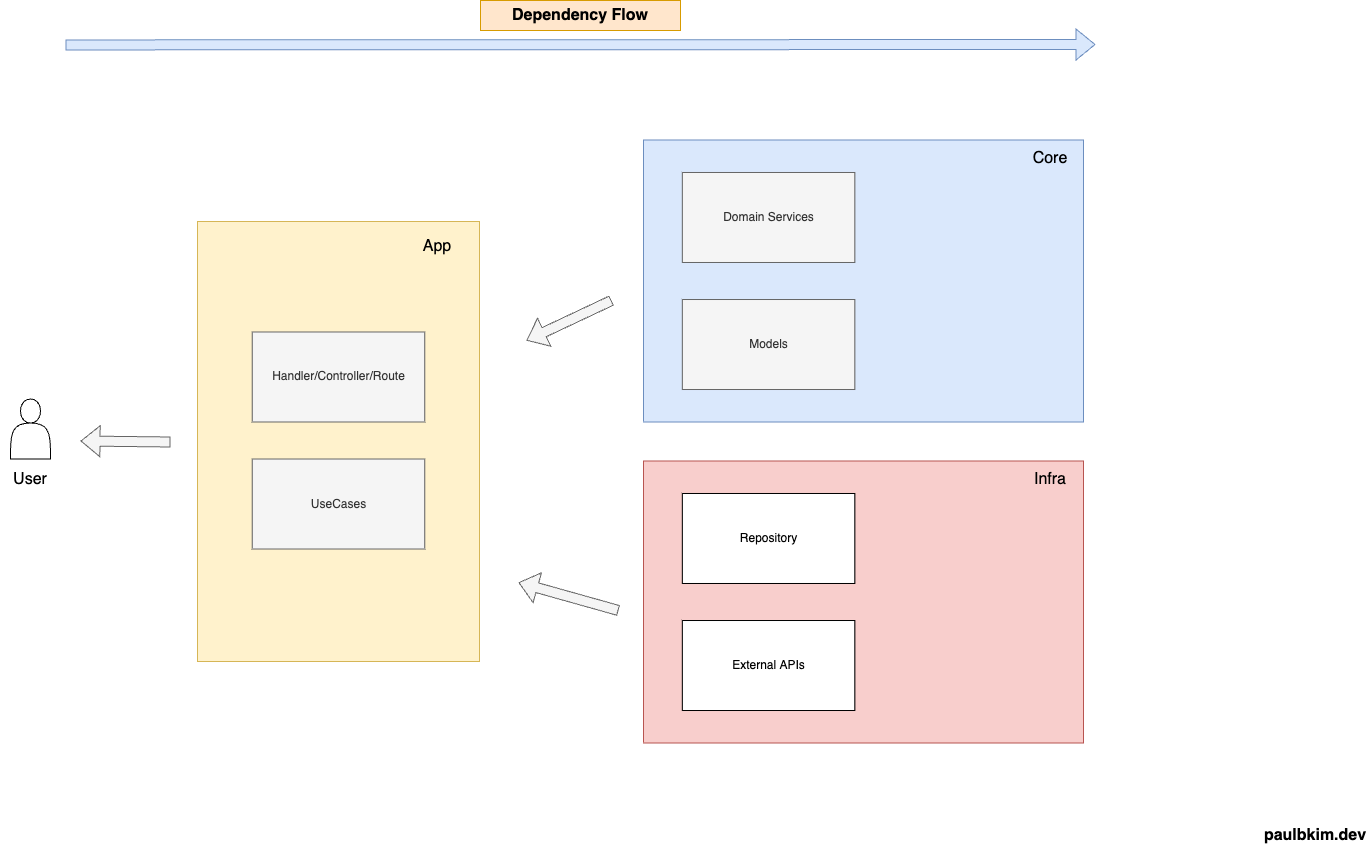

The diagram above was exported from draw.io. Its source (the exported page's mxGraphModel, read from the mxfile embedded in the PNG):
<mxGraphModel dx="1783" dy="1611" grid="1" gridSize="10" guides="1" tooltips="1" connect="1" arrows="1" fold="1" page="1" pageScale="1" pageWidth="1600" pageHeight="900" math="0" shadow="0">
  <root>
    <mxCell id="0" />
    <mxCell id="1" parent="0" />
    <mxCell id="JPqWaT2NXYPGvhCXRvRU-8" value="" style="group;fillColor=#dae8fc;strokeColor=#6c8ebf;" vertex="1" connectable="0" parent="1">
      <mxGeometry x="863" y="179.5" width="440" height="282" as="geometry" />
    </mxCell>
    <mxCell id="JPqWaT2NXYPGvhCXRvRU-10" value="" style="group" vertex="1" connectable="0" parent="JPqWaT2NXYPGvhCXRvRU-8">
      <mxGeometry width="440" height="282" as="geometry" />
    </mxCell>
    <mxCell id="JPqWaT2NXYPGvhCXRvRU-7" value="Core" style="text;html=1;strokeColor=none;fillColor=none;align=center;verticalAlign=middle;whiteSpace=wrap;rounded=0;fontSize=16;" vertex="1" parent="JPqWaT2NXYPGvhCXRvRU-10">
      <mxGeometry x="388.2352941176471" y="12.000184049079754" width="37.714285714285715" height="12.975460122699387" as="geometry" />
    </mxCell>
    <mxCell id="JPqWaT2NXYPGvhCXRvRU-17" value="" style="group" vertex="1" connectable="0" parent="JPqWaT2NXYPGvhCXRvRU-10">
      <mxGeometry width="440" height="282" as="geometry" />
    </mxCell>
    <mxCell id="JPqWaT2NXYPGvhCXRvRU-5" value="Domain Services" style="rounded=0;whiteSpace=wrap;html=1;fillColor=#f5f5f5;strokeColor=#666666;fontColor=#333333;" vertex="1" parent="JPqWaT2NXYPGvhCXRvRU-17">
      <mxGeometry x="38.82352941176471" y="32.48999999999999" width="172.54901960784315" height="90" as="geometry" />
    </mxCell>
    <mxCell id="JPqWaT2NXYPGvhCXRvRU-16" value="Models" style="rounded=0;whiteSpace=wrap;html=1;fillColor=#f5f5f5;strokeColor=#666666;fontColor=#333333;" vertex="1" parent="JPqWaT2NXYPGvhCXRvRU-17">
      <mxGeometry x="38.82352941176471" y="159.51" width="172.54901960784315" height="90" as="geometry" />
    </mxCell>
    <mxCell id="JPqWaT2NXYPGvhCXRvRU-20" value="" style="group;fillColor=#f8cecc;strokeColor=#b85450;" vertex="1" connectable="0" parent="1">
      <mxGeometry x="863" y="500.5" width="440" height="282" as="geometry" />
    </mxCell>
    <mxCell id="JPqWaT2NXYPGvhCXRvRU-21" value="" style="group" vertex="1" connectable="0" parent="JPqWaT2NXYPGvhCXRvRU-20">
      <mxGeometry width="440" height="282" as="geometry" />
    </mxCell>
    <mxCell id="JPqWaT2NXYPGvhCXRvRU-22" value="Infra" style="text;html=1;strokeColor=none;fillColor=none;align=center;verticalAlign=middle;whiteSpace=wrap;rounded=0;fontSize=16;" vertex="1" parent="JPqWaT2NXYPGvhCXRvRU-21">
      <mxGeometry x="388.2352941176471" y="12.000184049079754" width="37.714285714285715" height="12.975460122699387" as="geometry" />
    </mxCell>
    <mxCell id="JPqWaT2NXYPGvhCXRvRU-23" value="" style="group" vertex="1" connectable="0" parent="JPqWaT2NXYPGvhCXRvRU-21">
      <mxGeometry width="440" height="282" as="geometry" />
    </mxCell>
    <mxCell id="JPqWaT2NXYPGvhCXRvRU-30" value="" style="group" vertex="1" connectable="0" parent="JPqWaT2NXYPGvhCXRvRU-23">
      <mxGeometry width="440" height="282" as="geometry" />
    </mxCell>
    <mxCell id="JPqWaT2NXYPGvhCXRvRU-25" value="Repository" style="rounded=0;whiteSpace=wrap;html=1;" vertex="1" parent="JPqWaT2NXYPGvhCXRvRU-30">
      <mxGeometry x="38.82352941176471" y="32.48999999999999" width="172.54901960784315" height="90" as="geometry" />
    </mxCell>
    <mxCell id="JPqWaT2NXYPGvhCXRvRU-26" value="External APIs" style="rounded=0;whiteSpace=wrap;html=1;" vertex="1" parent="JPqWaT2NXYPGvhCXRvRU-30">
      <mxGeometry x="38.82352941176471" y="159.51" width="172.54901960784315" height="90" as="geometry" />
    </mxCell>
    <mxCell id="JPqWaT2NXYPGvhCXRvRU-50" value="" style="group" vertex="1" connectable="0" parent="1">
      <mxGeometry x="285" y="40" width="1030" height="44.41" as="geometry" />
    </mxCell>
    <mxCell id="JPqWaT2NXYPGvhCXRvRU-39" value="" style="shape=flexArrow;endArrow=classic;html=1;rounded=0;fontSize=16;fillColor=#dae8fc;strokeColor=#6c8ebf;" edge="1" parent="JPqWaT2NXYPGvhCXRvRU-50">
      <mxGeometry width="50" height="50" relative="1" as="geometry">
        <mxPoint y="44.41" as="sourcePoint" />
        <mxPoint x="1030" y="44" as="targetPoint" />
      </mxGeometry>
    </mxCell>
    <mxCell id="JPqWaT2NXYPGvhCXRvRU-49" value="Dependency Flow" style="text;html=1;strokeColor=#d79b00;fillColor=#ffe6cc;align=center;verticalAlign=middle;whiteSpace=wrap;rounded=0;fontSize=16;fontStyle=1" vertex="1" parent="JPqWaT2NXYPGvhCXRvRU-50">
      <mxGeometry x="415" width="200" height="30" as="geometry" />
    </mxCell>
    <mxCell id="JPqWaT2NXYPGvhCXRvRU-51" value="" style="group;fillColor=#fff2cc;strokeColor=#d6b656;rotation=90;" vertex="1" connectable="0" parent="1">
      <mxGeometry x="338" y="340" width="440" height="282" as="geometry" />
    </mxCell>
    <mxCell id="JPqWaT2NXYPGvhCXRvRU-57" value="Handler/Controller/Route" style="rounded=0;whiteSpace=wrap;html=1;fillColor=#f5f5f5;strokeColor=#666666;fontColor=#333333;" vertex="1" parent="1">
      <mxGeometry x="471.7235294117648" y="371.49" width="172.54901960784315" height="90" as="geometry" />
    </mxCell>
    <mxCell id="JPqWaT2NXYPGvhCXRvRU-58" value="UseCases" style="rounded=0;whiteSpace=wrap;html=1;fillColor=#f5f5f5;strokeColor=#666666;fontColor=#333333;" vertex="1" parent="1">
      <mxGeometry x="471.7235294117648" y="498.51" width="172.54901960784315" height="90" as="geometry" />
    </mxCell>
    <mxCell id="JPqWaT2NXYPGvhCXRvRU-59" value="App" style="text;html=1;strokeColor=none;fillColor=none;align=center;verticalAlign=middle;whiteSpace=wrap;rounded=0;fontSize=16;" vertex="1" parent="1">
      <mxGeometry x="637.9952941176471" y="280.00018404907973" width="37.714285714285715" height="12.975460122699387" as="geometry" />
    </mxCell>
    <mxCell id="JPqWaT2NXYPGvhCXRvRU-62" value="" style="shape=flexArrow;endArrow=classic;html=1;rounded=0;fontSize=16;fillColor=#f5f5f5;strokeColor=#666666;" edge="1" parent="1">
      <mxGeometry width="50" height="50" relative="1" as="geometry">
        <mxPoint x="831" y="340" as="sourcePoint" />
        <mxPoint x="746" y="380" as="targetPoint" />
      </mxGeometry>
    </mxCell>
    <mxCell id="JPqWaT2NXYPGvhCXRvRU-63" value="" style="shape=flexArrow;endArrow=classic;html=1;rounded=0;fontSize=16;fillColor=#f5f5f5;strokeColor=#666666;" edge="1" parent="1">
      <mxGeometry width="50" height="50" relative="1" as="geometry">
        <mxPoint x="838" y="650" as="sourcePoint" />
        <mxPoint x="738" y="622" as="targetPoint" />
      </mxGeometry>
    </mxCell>
    <mxCell id="JPqWaT2NXYPGvhCXRvRU-64" value="" style="shape=actor;whiteSpace=wrap;html=1;fontSize=16;fillColor=none;gradientColor=none;" vertex="1" parent="1">
      <mxGeometry x="230" y="438.51" width="40" height="60" as="geometry" />
    </mxCell>
    <mxCell id="JPqWaT2NXYPGvhCXRvRU-66" value="" style="shape=flexArrow;endArrow=classic;html=1;rounded=0;fontSize=16;fillColor=#f5f5f5;strokeColor=#666666;" edge="1" parent="1">
      <mxGeometry width="50" height="50" relative="1" as="geometry">
        <mxPoint x="390" y="481.5" as="sourcePoint" />
        <mxPoint x="300" y="480.5" as="targetPoint" />
      </mxGeometry>
    </mxCell>
    <mxCell id="JPqWaT2NXYPGvhCXRvRU-68" value="User" style="text;html=1;strokeColor=none;fillColor=none;align=center;verticalAlign=middle;whiteSpace=wrap;rounded=0;fontSize=16;" vertex="1" parent="1">
      <mxGeometry x="220" y="504" width="60" height="30" as="geometry" />
    </mxCell>
    <mxCell id="JPqWaT2NXYPGvhCXRvRU-69" value="paulbkim.dev" style="text;html=1;strokeColor=none;fillColor=none;align=center;verticalAlign=middle;whiteSpace=wrap;rounded=0;fontSize=16;fontStyle=1" vertex="1" parent="1">
      <mxGeometry x="1480" y="860" width="110" height="30" as="geometry" />
    </mxCell>
  </root>
</mxGraphModel>